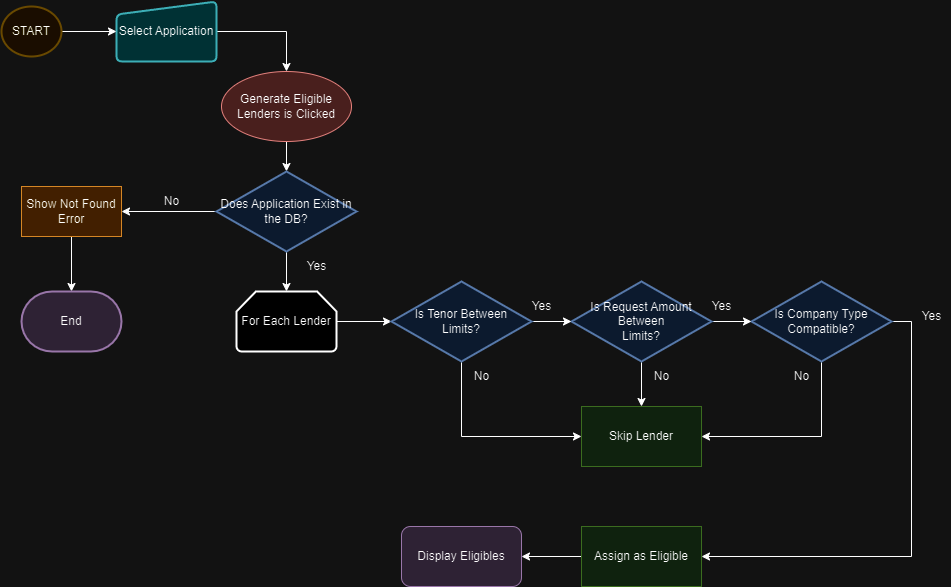

The diagram above was exported from draw.io. Its source (the exported page's mxGraphModel, read from the mxfile embedded in the PNG):
<mxGraphModel dx="1434" dy="750" grid="1" gridSize="10" guides="1" tooltips="1" connect="1" arrows="1" fold="1" page="1" pageScale="1" pageWidth="827" pageHeight="1169" math="0" shadow="0">
  <root>
    <mxCell id="0" />
    <mxCell id="1" parent="0" />
    <mxCell id="75uyfk44gSbij0Wu1246-85" style="edgeStyle=orthogonalEdgeStyle;rounded=0;orthogonalLoop=1;jettySize=auto;html=1;entryX=0.5;entryY=0;entryDx=0;entryDy=0;entryPerimeter=0;" edge="1" parent="1" source="75uyfk44gSbij0Wu1246-1" target="75uyfk44gSbij0Wu1246-2">
      <mxGeometry relative="1" as="geometry" />
    </mxCell>
    <mxCell id="75uyfk44gSbij0Wu1246-1" value="Generate Eligible Lenders is Clicked" style="ellipse;whiteSpace=wrap;html=1;fillColor=#f8cecc;strokeColor=#b85450;fillStyle=auto;" vertex="1" parent="1">
      <mxGeometry x="360" y="100" width="130" height="70" as="geometry" />
    </mxCell>
    <mxCell id="75uyfk44gSbij0Wu1246-22" style="edgeStyle=orthogonalEdgeStyle;rounded=0;orthogonalLoop=1;jettySize=auto;html=1;entryX=1;entryY=0.5;entryDx=0;entryDy=0;" edge="1" parent="1" source="75uyfk44gSbij0Wu1246-2" target="75uyfk44gSbij0Wu1246-6">
      <mxGeometry relative="1" as="geometry" />
    </mxCell>
    <mxCell id="75uyfk44gSbij0Wu1246-136" style="edgeStyle=orthogonalEdgeStyle;rounded=0;orthogonalLoop=1;jettySize=auto;html=1;entryX=0.5;entryY=0;entryDx=0;entryDy=0;entryPerimeter=0;" edge="1" parent="1" source="75uyfk44gSbij0Wu1246-2" target="75uyfk44gSbij0Wu1246-168">
      <mxGeometry relative="1" as="geometry">
        <mxPoint x="425" y="310" as="targetPoint" />
      </mxGeometry>
    </mxCell>
    <mxCell id="75uyfk44gSbij0Wu1246-2" value="Does Application Exist in the DB?" style="strokeWidth=2;html=1;shape=mxgraph.flowchart.decision;whiteSpace=wrap;fillColor=#dae8fc;strokeColor=#6c8ebf;" vertex="1" parent="1">
      <mxGeometry x="355" y="200" width="140" height="80" as="geometry" />
    </mxCell>
    <mxCell id="75uyfk44gSbij0Wu1246-113" style="edgeStyle=orthogonalEdgeStyle;rounded=0;orthogonalLoop=1;jettySize=auto;html=1;entryX=0.5;entryY=0;entryDx=0;entryDy=0;entryPerimeter=0;" edge="1" parent="1" source="75uyfk44gSbij0Wu1246-6" target="75uyfk44gSbij0Wu1246-44">
      <mxGeometry relative="1" as="geometry" />
    </mxCell>
    <mxCell id="75uyfk44gSbij0Wu1246-6" value="Show Not Found Error" style="rounded=0;whiteSpace=wrap;html=1;fillColor=#fad7ac;strokeColor=#b46504;" vertex="1" parent="1">
      <mxGeometry x="160" y="215" width="100" height="50" as="geometry" />
    </mxCell>
    <mxCell id="75uyfk44gSbij0Wu1246-84" style="edgeStyle=orthogonalEdgeStyle;rounded=0;orthogonalLoop=1;jettySize=auto;html=1;entryX=0.5;entryY=0;entryDx=0;entryDy=0;" edge="1" parent="1" source="75uyfk44gSbij0Wu1246-9" target="75uyfk44gSbij0Wu1246-1">
      <mxGeometry relative="1" as="geometry" />
    </mxCell>
    <mxCell id="75uyfk44gSbij0Wu1246-9" value="Select Application" style="html=1;strokeWidth=2;shape=manualInput;whiteSpace=wrap;rounded=1;size=13;arcSize=11;fillColor=#b0e3e6;strokeColor=#0e8088;" vertex="1" parent="1">
      <mxGeometry x="255" y="30" width="100" height="60" as="geometry" />
    </mxCell>
    <mxCell id="75uyfk44gSbij0Wu1246-25" value="No" style="text;html=1;align=center;verticalAlign=middle;resizable=0;points=[];autosize=1;strokeColor=none;fillColor=none;" vertex="1" parent="1">
      <mxGeometry x="290" y="215" width="40" height="30" as="geometry" />
    </mxCell>
    <mxCell id="75uyfk44gSbij0Wu1246-44" value="End" style="strokeWidth=2;html=1;shape=mxgraph.flowchart.terminator;whiteSpace=wrap;fillColor=#e1d5e7;strokeColor=#9673a6;" vertex="1" parent="1">
      <mxGeometry x="160" y="320" width="100" height="60" as="geometry" />
    </mxCell>
    <mxCell id="75uyfk44gSbij0Wu1246-83" style="edgeStyle=orthogonalEdgeStyle;rounded=0;orthogonalLoop=1;jettySize=auto;html=1;entryX=0;entryY=0.5;entryDx=0;entryDy=0;" edge="1" parent="1" source="75uyfk44gSbij0Wu1246-82" target="75uyfk44gSbij0Wu1246-9">
      <mxGeometry relative="1" as="geometry" />
    </mxCell>
    <mxCell id="75uyfk44gSbij0Wu1246-82" value="START" style="strokeWidth=2;html=1;shape=mxgraph.flowchart.start_2;whiteSpace=wrap;fillColor=#fff2cc;strokeColor=#d6b656;" vertex="1" parent="1">
      <mxGeometry x="140" y="35" width="60" height="50" as="geometry" />
    </mxCell>
    <mxCell id="75uyfk44gSbij0Wu1246-118" value="Yes" style="text;html=1;align=center;verticalAlign=middle;resizable=0;points=[];autosize=1;strokeColor=none;fillColor=none;" vertex="1" parent="1">
      <mxGeometry x="435" y="280" width="40" height="30" as="geometry" />
    </mxCell>
    <mxCell id="75uyfk44gSbij0Wu1246-155" style="edgeStyle=orthogonalEdgeStyle;rounded=0;orthogonalLoop=1;jettySize=auto;html=1;entryX=0;entryY=0.5;entryDx=0;entryDy=0;entryPerimeter=0;exitX=1;exitY=0.5;exitDx=0;exitDy=0;exitPerimeter=0;" edge="1" parent="1" source="75uyfk44gSbij0Wu1246-168" target="75uyfk44gSbij0Wu1246-154">
      <mxGeometry relative="1" as="geometry">
        <mxPoint x="495" y="350" as="sourcePoint" />
      </mxGeometry>
    </mxCell>
    <mxCell id="75uyfk44gSbij0Wu1246-161" style="edgeStyle=orthogonalEdgeStyle;rounded=0;orthogonalLoop=1;jettySize=auto;html=1;entryX=1;entryY=0.5;entryDx=0;entryDy=0;" edge="1" parent="1" source="75uyfk44gSbij0Wu1246-152" target="75uyfk44gSbij0Wu1246-158">
      <mxGeometry relative="1" as="geometry">
        <Array as="points">
          <mxPoint x="960" y="465" />
        </Array>
      </mxGeometry>
    </mxCell>
    <mxCell id="75uyfk44gSbij0Wu1246-172" style="edgeStyle=orthogonalEdgeStyle;rounded=0;orthogonalLoop=1;jettySize=auto;html=1;entryX=1;entryY=0.5;entryDx=0;entryDy=0;" edge="1" parent="1" source="75uyfk44gSbij0Wu1246-152" target="75uyfk44gSbij0Wu1246-171">
      <mxGeometry relative="1" as="geometry">
        <Array as="points">
          <mxPoint x="1050" y="350" />
          <mxPoint x="1050" y="585" />
        </Array>
      </mxGeometry>
    </mxCell>
    <mxCell id="75uyfk44gSbij0Wu1246-152" value="Is Company Type Compatible?" style="strokeWidth=2;html=1;shape=mxgraph.flowchart.decision;whiteSpace=wrap;fillColor=#dae8fc;strokeColor=#6c8ebf;" vertex="1" parent="1">
      <mxGeometry x="890" y="310" width="140" height="80" as="geometry" />
    </mxCell>
    <mxCell id="75uyfk44gSbij0Wu1246-157" style="edgeStyle=orthogonalEdgeStyle;rounded=0;orthogonalLoop=1;jettySize=auto;html=1;entryX=0;entryY=0.5;entryDx=0;entryDy=0;entryPerimeter=0;" edge="1" parent="1" source="75uyfk44gSbij0Wu1246-153" target="75uyfk44gSbij0Wu1246-152">
      <mxGeometry relative="1" as="geometry" />
    </mxCell>
    <mxCell id="75uyfk44gSbij0Wu1246-160" style="edgeStyle=orthogonalEdgeStyle;rounded=0;orthogonalLoop=1;jettySize=auto;html=1;entryX=0.5;entryY=0;entryDx=0;entryDy=0;" edge="1" parent="1" source="75uyfk44gSbij0Wu1246-153" target="75uyfk44gSbij0Wu1246-158">
      <mxGeometry relative="1" as="geometry" />
    </mxCell>
    <mxCell id="75uyfk44gSbij0Wu1246-153" value="Is Request Amount Between &lt;br&gt;Limits?" style="strokeWidth=2;html=1;shape=mxgraph.flowchart.decision;whiteSpace=wrap;fillColor=#dae8fc;strokeColor=#6c8ebf;" vertex="1" parent="1">
      <mxGeometry x="710" y="310" width="140" height="80" as="geometry" />
    </mxCell>
    <mxCell id="75uyfk44gSbij0Wu1246-156" style="edgeStyle=orthogonalEdgeStyle;rounded=0;orthogonalLoop=1;jettySize=auto;html=1;entryX=0;entryY=0.5;entryDx=0;entryDy=0;entryPerimeter=0;" edge="1" parent="1" source="75uyfk44gSbij0Wu1246-154" target="75uyfk44gSbij0Wu1246-153">
      <mxGeometry relative="1" as="geometry" />
    </mxCell>
    <mxCell id="75uyfk44gSbij0Wu1246-159" style="edgeStyle=orthogonalEdgeStyle;rounded=0;orthogonalLoop=1;jettySize=auto;html=1;entryX=0;entryY=0.5;entryDx=0;entryDy=0;" edge="1" parent="1" source="75uyfk44gSbij0Wu1246-154" target="75uyfk44gSbij0Wu1246-158">
      <mxGeometry relative="1" as="geometry">
        <Array as="points">
          <mxPoint x="600" y="465" />
        </Array>
      </mxGeometry>
    </mxCell>
    <mxCell id="75uyfk44gSbij0Wu1246-154" value="Is Tenor Between &lt;br&gt;Limits?" style="strokeWidth=2;html=1;shape=mxgraph.flowchart.decision;whiteSpace=wrap;fillColor=#dae8fc;strokeColor=#6c8ebf;" vertex="1" parent="1">
      <mxGeometry x="530" y="310" width="140" height="80" as="geometry" />
    </mxCell>
    <mxCell id="75uyfk44gSbij0Wu1246-158" value="Skip Lender" style="rounded=0;whiteSpace=wrap;html=1;fillColor=#d5e8d4;strokeColor=#82b366;" vertex="1" parent="1">
      <mxGeometry x="720" y="435" width="120" height="60" as="geometry" />
    </mxCell>
    <mxCell id="75uyfk44gSbij0Wu1246-162" value="No" style="text;html=1;align=center;verticalAlign=middle;resizable=0;points=[];autosize=1;strokeColor=none;fillColor=none;" vertex="1" parent="1">
      <mxGeometry x="600" y="390" width="40" height="30" as="geometry" />
    </mxCell>
    <mxCell id="75uyfk44gSbij0Wu1246-163" value="No" style="text;html=1;align=center;verticalAlign=middle;resizable=0;points=[];autosize=1;strokeColor=none;fillColor=none;" vertex="1" parent="1">
      <mxGeometry x="920" y="390" width="40" height="30" as="geometry" />
    </mxCell>
    <mxCell id="75uyfk44gSbij0Wu1246-164" value="No" style="text;html=1;align=center;verticalAlign=middle;resizable=0;points=[];autosize=1;strokeColor=none;fillColor=none;" vertex="1" parent="1">
      <mxGeometry x="780" y="390" width="40" height="30" as="geometry" />
    </mxCell>
    <mxCell id="75uyfk44gSbij0Wu1246-165" value="Yes" style="text;html=1;align=center;verticalAlign=middle;resizable=0;points=[];autosize=1;strokeColor=none;fillColor=none;" vertex="1" parent="1">
      <mxGeometry x="660" y="320" width="40" height="30" as="geometry" />
    </mxCell>
    <mxCell id="75uyfk44gSbij0Wu1246-167" value="Yes" style="text;html=1;align=center;verticalAlign=middle;resizable=0;points=[];autosize=1;strokeColor=none;fillColor=none;" vertex="1" parent="1">
      <mxGeometry x="840" y="320" width="40" height="30" as="geometry" />
    </mxCell>
    <mxCell id="75uyfk44gSbij0Wu1246-168" value="For Each Lender" style="strokeWidth=2;html=1;shape=mxgraph.flowchart.loop_limit;whiteSpace=wrap;" vertex="1" parent="1">
      <mxGeometry x="375" y="320" width="100" height="60" as="geometry" />
    </mxCell>
    <mxCell id="75uyfk44gSbij0Wu1246-178" style="edgeStyle=orthogonalEdgeStyle;rounded=0;orthogonalLoop=1;jettySize=auto;html=1;entryX=1;entryY=0.5;entryDx=0;entryDy=0;" edge="1" parent="1" source="75uyfk44gSbij0Wu1246-171" target="75uyfk44gSbij0Wu1246-174">
      <mxGeometry relative="1" as="geometry" />
    </mxCell>
    <mxCell id="75uyfk44gSbij0Wu1246-171" value="Assign as Eligible" style="rounded=0;whiteSpace=wrap;html=1;fillColor=#d5e8d4;strokeColor=#82b366;" vertex="1" parent="1">
      <mxGeometry x="720" y="555" width="120" height="60" as="geometry" />
    </mxCell>
    <mxCell id="75uyfk44gSbij0Wu1246-173" value="Yes" style="text;html=1;align=center;verticalAlign=middle;resizable=0;points=[];autosize=1;strokeColor=none;fillColor=none;" vertex="1" parent="1">
      <mxGeometry x="1050" y="330" width="40" height="30" as="geometry" />
    </mxCell>
    <mxCell id="75uyfk44gSbij0Wu1246-174" value="Display Eligibles" style="rounded=1;whiteSpace=wrap;html=1;fillColor=#e1d5e7;strokeColor=#9673a6;" vertex="1" parent="1">
      <mxGeometry x="540" y="555" width="120" height="60" as="geometry" />
    </mxCell>
  </root>
</mxGraphModel>